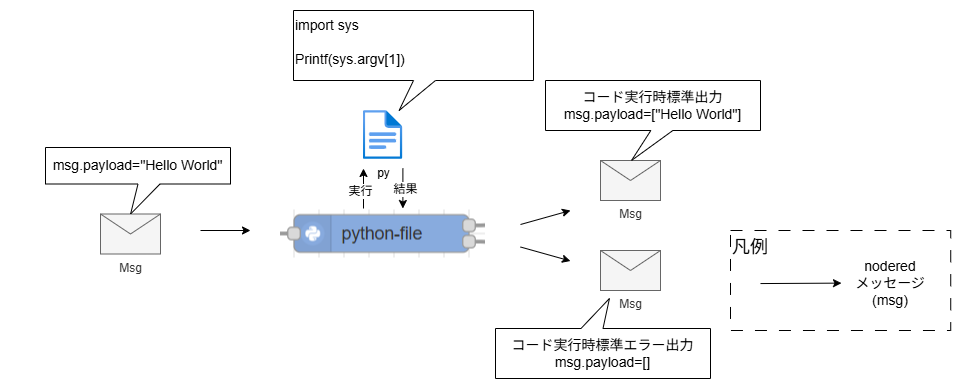

The diagram above was exported from draw.io. Its source (the exported page's mxGraphModel, read from the mxfile embedded in the PNG):
<mxGraphModel dx="560" dy="751" grid="1" gridSize="10" guides="1" tooltips="1" connect="1" arrows="1" fold="1" page="1" pageScale="1" pageWidth="827" pageHeight="1169" math="0" shadow="0">
  <root>
    <mxCell id="0" />
    <mxCell id="1" parent="0" />
    <mxCell id="17" value="" style="rounded=0;whiteSpace=wrap;html=1;strokeColor=none;" parent="1" vertex="1">
      <mxGeometry width="980" height="390" as="geometry" />
    </mxCell>
    <mxCell id="20" value="Msg" style="shape=message;html=1;html=1;outlineConnect=0;labelPosition=center;verticalLabelPosition=bottom;align=center;verticalAlign=top;fillColor=#f5f5f5;fontColor=#333333;strokeColor=#666666;" parent="1" vertex="1">
      <mxGeometry x="100" y="213.5" width="60" height="40" as="geometry" />
    </mxCell>
    <mxCell id="22" value="Msg" style="shape=message;html=1;html=1;outlineConnect=0;labelPosition=center;verticalLabelPosition=bottom;align=center;verticalAlign=top;fillColor=#f5f5f5;fontColor=#333333;strokeColor=#666666;" parent="1" vertex="1">
      <mxGeometry x="600" y="160" width="60" height="40" as="geometry" />
    </mxCell>
    <mxCell id="26" value="&lt;div&gt;&lt;span style=&quot;background-color: transparent;&quot;&gt;&lt;font style=&quot;color: rgb(0, 0, 0);&quot;&gt;import sys&lt;/font&gt;&lt;/span&gt;&lt;/div&gt;&lt;div&gt;&lt;div style=&quot;scrollbar-color: rgb(226, 226, 226) rgb(251, 251, 251); color: rgb(63, 63, 63);&quot;&gt;&lt;font style=&quot;scrollbar-color: rgb(226, 226, 226) rgb(251, 251, 251); color: rgb(0, 0, 0);&quot;&gt;&lt;br style=&quot;scrollbar-color: rgb(226, 226, 226) rgb(251, 251, 251); color: rgb(63, 63, 63);&quot;&gt;&lt;/font&gt;&lt;/div&gt;&lt;div style=&quot;scrollbar-color: rgb(226, 226, 226) rgb(251, 251, 251); color: rgb(63, 63, 63);&quot;&gt;&lt;font style=&quot;scrollbar-color: rgb(226, 226, 226) rgb(251, 251, 251); color: rgb(0, 0, 0);&quot;&gt;Printf(sys.argv[1])&lt;/font&gt;&lt;/div&gt;&lt;/div&gt;" style="shape=callout;whiteSpace=wrap;html=1;perimeter=calloutPerimeter;verticalAlign=top;align=left;position2=0.44;base=22;fontSize=14;" parent="1" vertex="1">
      <mxGeometry x="293" y="10" width="240" height="100" as="geometry" />
    </mxCell>
    <mxCell id="23" value="" style="shape=image;verticalLabelPosition=bottom;labelBackgroundColor=default;verticalAlign=top;aspect=fixed;imageAspect=0;image=https://s3.dualstack.us-east-2.amazonaws.com/pythondotorg-assets/media/community/logos/python-logo-only.png;" parent="1" vertex="1">
      <mxGeometry x="235.74" y="10" width="57.76" height="70" as="geometry" />
    </mxCell>
    <mxCell id="27" value="" style="endArrow=classic;html=1;" parent="1" edge="1">
      <mxGeometry width="50" height="50" relative="1" as="geometry">
        <mxPoint x="200" y="230" as="sourcePoint" />
        <mxPoint x="250" y="230" as="targetPoint" />
      </mxGeometry>
    </mxCell>
    <mxCell id="28" value="" style="endArrow=classic;html=1;" parent="1" edge="1">
      <mxGeometry width="50" height="50" relative="1" as="geometry">
        <mxPoint x="520" y="224" as="sourcePoint" />
        <mxPoint x="570" y="210" as="targetPoint" />
      </mxGeometry>
    </mxCell>
    <mxCell id="29" value="Msg" style="shape=message;html=1;html=1;outlineConnect=0;labelPosition=center;verticalLabelPosition=bottom;align=center;verticalAlign=top;fillColor=#f5f5f5;fontColor=#333333;strokeColor=#666666;" parent="1" vertex="1">
      <mxGeometry x="600" y="250" width="60" height="40" as="geometry" />
    </mxCell>
    <mxCell id="30" value="msg.payload=&quot;Hello World&quot;" style="shape=callout;whiteSpace=wrap;html=1;perimeter=calloutPerimeter;verticalAlign=middle;align=center;position2=0.46;base=22;fontSize=14;" parent="1" vertex="1">
      <mxGeometry x="45" y="147" width="185" height="66.5" as="geometry" />
    </mxCell>
    <mxCell id="31" value="&lt;div&gt;コード実行時標準出力&lt;/div&gt;msg.payload=[&quot;Hello World&quot;]" style="shape=callout;whiteSpace=wrap;html=1;perimeter=calloutPerimeter;verticalAlign=middle;align=center;position2=0.4;base=22;fontColor=#000000;fontSize=14;size=30;position=0.49;" parent="1" vertex="1">
      <mxGeometry x="545" y="80" width="215" height="80" as="geometry" />
    </mxCell>
    <mxCell id="32" value="&lt;div&gt;コード実行時標準エラー出力&lt;/div&gt;msg.payload=[]" style="shape=callout;whiteSpace=wrap;html=1;perimeter=calloutPerimeter;verticalAlign=middle;align=center;position2=0.47;base=22;direction=west;fontColor=#000000;fontSize=14;" parent="1" vertex="1">
      <mxGeometry x="495" y="298" width="215" height="80" as="geometry" />
    </mxCell>
    <mxCell id="33" value="" style="endArrow=classic;html=1;" parent="1" edge="1">
      <mxGeometry width="50" height="50" relative="1" as="geometry">
        <mxPoint x="520" y="246.5" as="sourcePoint" />
        <mxPoint x="570" y="260.5" as="targetPoint" />
      </mxGeometry>
    </mxCell>
    <mxCell id="34" value="凡例" style="rounded=0;whiteSpace=wrap;html=1;dashed=1;dashPattern=12 12;verticalAlign=top;align=left;fontSize=18;" parent="1" vertex="1">
      <mxGeometry x="730" y="230" width="220.23" height="100" as="geometry" />
    </mxCell>
    <mxCell id="35" value="" style="endArrow=classic;html=1;" parent="1" edge="1">
      <mxGeometry width="50" height="50" relative="1" as="geometry">
        <mxPoint x="760" y="283.05999999999995" as="sourcePoint" />
        <mxPoint x="841" y="282.62" as="targetPoint" />
      </mxGeometry>
    </mxCell>
    <mxCell id="36" value="nodered&lt;div&gt;メッセージ(msg)&lt;/div&gt;" style="text;html=1;align=center;verticalAlign=middle;whiteSpace=wrap;rounded=0;fontSize=14;" parent="1" vertex="1">
      <mxGeometry x="850" y="268" width="80.23" height="30" as="geometry" />
    </mxCell>
    <mxCell id="37" value="" style="shape=image;verticalLabelPosition=bottom;labelBackgroundColor=default;verticalAlign=top;aspect=fixed;imageAspect=0;image=data:image/png,(base64 omitted: 5804 chars);" vertex="1" parent="1">
      <mxGeometry x="280" y="209.5" width="205" height="48" as="geometry" />
    </mxCell>
    <mxCell id="38" value="py" style="image;aspect=fixed;html=1;points=[];align=center;fontSize=12;image=img/lib/azure2/general/File.svg;" vertex="1" parent="1">
      <mxGeometry x="362.62" y="110" width="39.77" height="49" as="geometry" />
    </mxCell>
    <mxCell id="39" value="" style="endArrow=classic;html=1;" edge="1" parent="1">
      <mxGeometry width="50" height="50" relative="1" as="geometry">
        <mxPoint x="363" y="208" as="sourcePoint" />
        <mxPoint x="363" y="168" as="targetPoint" />
      </mxGeometry>
    </mxCell>
    <mxCell id="42" value="実行" style="edgeLabel;html=1;align=center;verticalAlign=middle;resizable=0;points=[];fontSize=12;" vertex="1" connectable="0" parent="39">
      <mxGeometry x="-0.1017" y="4" relative="1" as="geometry">
        <mxPoint as="offset" />
      </mxGeometry>
    </mxCell>
    <mxCell id="40" value="" style="endArrow=classic;html=1;" edge="1" parent="1">
      <mxGeometry width="50" height="50" relative="1" as="geometry">
        <mxPoint x="402.39" y="168" as="sourcePoint" />
        <mxPoint x="402.39" y="208" as="targetPoint" />
      </mxGeometry>
    </mxCell>
    <mxCell id="43" value="結果" style="edgeLabel;html=1;align=center;verticalAlign=middle;resizable=0;points=[];fontSize=12;" vertex="1" connectable="0" parent="40">
      <mxGeometry x="-0.0875" relative="1" as="geometry">
        <mxPoint x="2" y="2" as="offset" />
      </mxGeometry>
    </mxCell>
  </root>
</mxGraphModel>